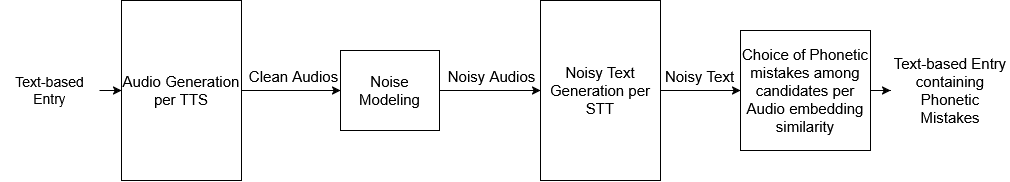

The diagram above was exported from draw.io. Its source (the exported page's mxGraphModel, read from the mxfile embedded in the PNG):
<mxGraphModel dx="1857" dy="658" grid="1" gridSize="10" guides="1" tooltips="1" connect="1" arrows="1" fold="1" page="1" pageScale="1" pageWidth="827" pageHeight="1169" math="0" shadow="0">
  <root>
    <mxCell id="0" />
    <mxCell id="1" parent="0" />
    <mxCell id="yrwArpgHdgnyEkHZ_zoZ-7" edge="1" parent="1" source="yrwArpgHdgnyEkHZ_zoZ-2" style="edgeStyle=orthogonalEdgeStyle;rounded=0;orthogonalLoop=1;jettySize=auto;html=1;endArrow=none;endFill=0;startArrow=classic;startFill=1;entryX=1;entryY=0.5;entryDx=0;entryDy=0;" target="yrwArpgHdgnyEkHZ_zoZ-8">
      <mxGeometry relative="1" as="geometry">
        <mxPoint x="-61" y="280" as="targetPoint" />
      </mxGeometry>
    </mxCell>
    <mxCell id="yrwArpgHdgnyEkHZ_zoZ-9" edge="1" parent="1" source="yrwArpgHdgnyEkHZ_zoZ-2" style="edgeStyle=orthogonalEdgeStyle;rounded=0;orthogonalLoop=1;jettySize=auto;html=1;" target="yrwArpgHdgnyEkHZ_zoZ-3" value="">
      <mxGeometry relative="1" as="geometry" />
    </mxCell>
    <mxCell id="yrwArpgHdgnyEkHZ_zoZ-12" connectable="0" parent="yrwArpgHdgnyEkHZ_zoZ-9" style="edgeLabel;html=1;align=center;verticalAlign=middle;resizable=0;points=[];" value="&lt;font style=&quot;font-size: 15px;&quot;&gt;Clean Audios&lt;/font&gt;" vertex="1">
      <mxGeometry relative="1" x="0.2267" y="3" as="geometry">
        <mxPoint x="-10" y="-12" as="offset" />
      </mxGeometry>
    </mxCell>
    <mxCell id="yrwArpgHdgnyEkHZ_zoZ-2" parent="1" style="rounded=0;whiteSpace=wrap;html=1;" value="&lt;font style=&quot;font-size: 15px;&quot;&gt;Audio Generation per TTS&lt;/font&gt;" vertex="1">
      <mxGeometry height="180" width="120" x="-9" y="190" as="geometry" />
    </mxCell>
    <mxCell id="yrwArpgHdgnyEkHZ_zoZ-10" edge="1" parent="1" source="yrwArpgHdgnyEkHZ_zoZ-3" style="edgeStyle=orthogonalEdgeStyle;rounded=0;orthogonalLoop=1;jettySize=auto;html=1;" target="yrwArpgHdgnyEkHZ_zoZ-5" value="">
      <mxGeometry relative="1" as="geometry" />
    </mxCell>
    <mxCell id="yrwArpgHdgnyEkHZ_zoZ-13" connectable="0" parent="yrwArpgHdgnyEkHZ_zoZ-10" style="edgeLabel;html=1;align=center;verticalAlign=middle;resizable=0;points=[];" value="&lt;font style=&quot;font-size: 15px;&quot;&gt;Noisy Audios&lt;/font&gt;" vertex="1">
      <mxGeometry relative="1" x="0.0067" as="geometry">
        <mxPoint y="-15" as="offset" />
      </mxGeometry>
    </mxCell>
    <mxCell id="yrwArpgHdgnyEkHZ_zoZ-3" parent="1" style="rounded=0;whiteSpace=wrap;html=1;" value="&lt;font style=&quot;font-size: 15px;&quot;&gt;Noise Modeling&lt;/font&gt;" vertex="1">
      <mxGeometry height="80" width="99" x="210" y="240" as="geometry" />
    </mxCell>
    <mxCell id="yrwArpgHdgnyEkHZ_zoZ-11" edge="1" parent="1" source="yrwArpgHdgnyEkHZ_zoZ-5" style="edgeStyle=orthogonalEdgeStyle;rounded=0;orthogonalLoop=1;jettySize=auto;html=1;" target="yrwArpgHdgnyEkHZ_zoZ-6" value="">
      <mxGeometry relative="1" as="geometry" />
    </mxCell>
    <mxCell id="yrwArpgHdgnyEkHZ_zoZ-14" connectable="0" parent="yrwArpgHdgnyEkHZ_zoZ-11" style="edgeLabel;html=1;align=center;verticalAlign=middle;resizable=0;points=[];" value="&lt;font style=&quot;font-size: 15px;&quot;&gt;Noisy Text&lt;/font&gt;" vertex="1">
      <mxGeometry relative="1" x="-0.06" as="geometry">
        <mxPoint y="-15" as="offset" />
      </mxGeometry>
    </mxCell>
    <mxCell id="yrwArpgHdgnyEkHZ_zoZ-5" parent="1" style="rounded=0;whiteSpace=wrap;html=1;" value="&lt;font style=&quot;font-size: 15px;&quot;&gt;Noisy Text Generation per STT&lt;/font&gt;" vertex="1">
      <mxGeometry height="180" width="120" x="410" y="190" as="geometry" />
    </mxCell>
    <mxCell id="yrwArpgHdgnyEkHZ_zoZ-17" edge="1" parent="1" source="yrwArpgHdgnyEkHZ_zoZ-6" style="edgeStyle=orthogonalEdgeStyle;rounded=0;orthogonalLoop=1;jettySize=auto;html=1;entryX=0;entryY=0.5;entryDx=0;entryDy=0;startSize=6;" target="yrwArpgHdgnyEkHZ_zoZ-18" value="">
      <mxGeometry relative="1" as="geometry">
        <mxPoint x="770" y="280" as="targetPoint" />
      </mxGeometry>
    </mxCell>
    <mxCell id="yrwArpgHdgnyEkHZ_zoZ-6" parent="1" style="rounded=0;whiteSpace=wrap;html=1;" value="&lt;font style=&quot;font-size: 15px;&quot;&gt;Choice of Phonetic mistakes among candidates per Audio embedding similarity&lt;/font&gt;" vertex="1">
      <mxGeometry height="120" width="130" x="610" y="220" as="geometry" />
    </mxCell>
    <mxCell id="yrwArpgHdgnyEkHZ_zoZ-8" parent="1" style="text;html=1;whiteSpace=wrap;strokeColor=none;fillColor=none;align=center;verticalAlign=middle;rounded=0;" value="&lt;font style=&quot;font-size: 14px;&quot;&gt;Text-based Entry&lt;/font&gt;" vertex="1">
      <mxGeometry height="30" width="99" x="-130" y="265" as="geometry" />
    </mxCell>
    <mxCell id="yrwArpgHdgnyEkHZ_zoZ-18" parent="1" style="text;html=1;whiteSpace=wrap;strokeColor=none;fillColor=none;align=center;verticalAlign=middle;rounded=0;" value="&lt;font style=&quot;font-size: 15px;&quot;&gt;Text-based Entry containing Phonetic Mistakes&lt;/font&gt;" vertex="1">
      <mxGeometry height="80" width="120" x="760" y="240" as="geometry" />
    </mxCell>
  </root>
</mxGraphModel>